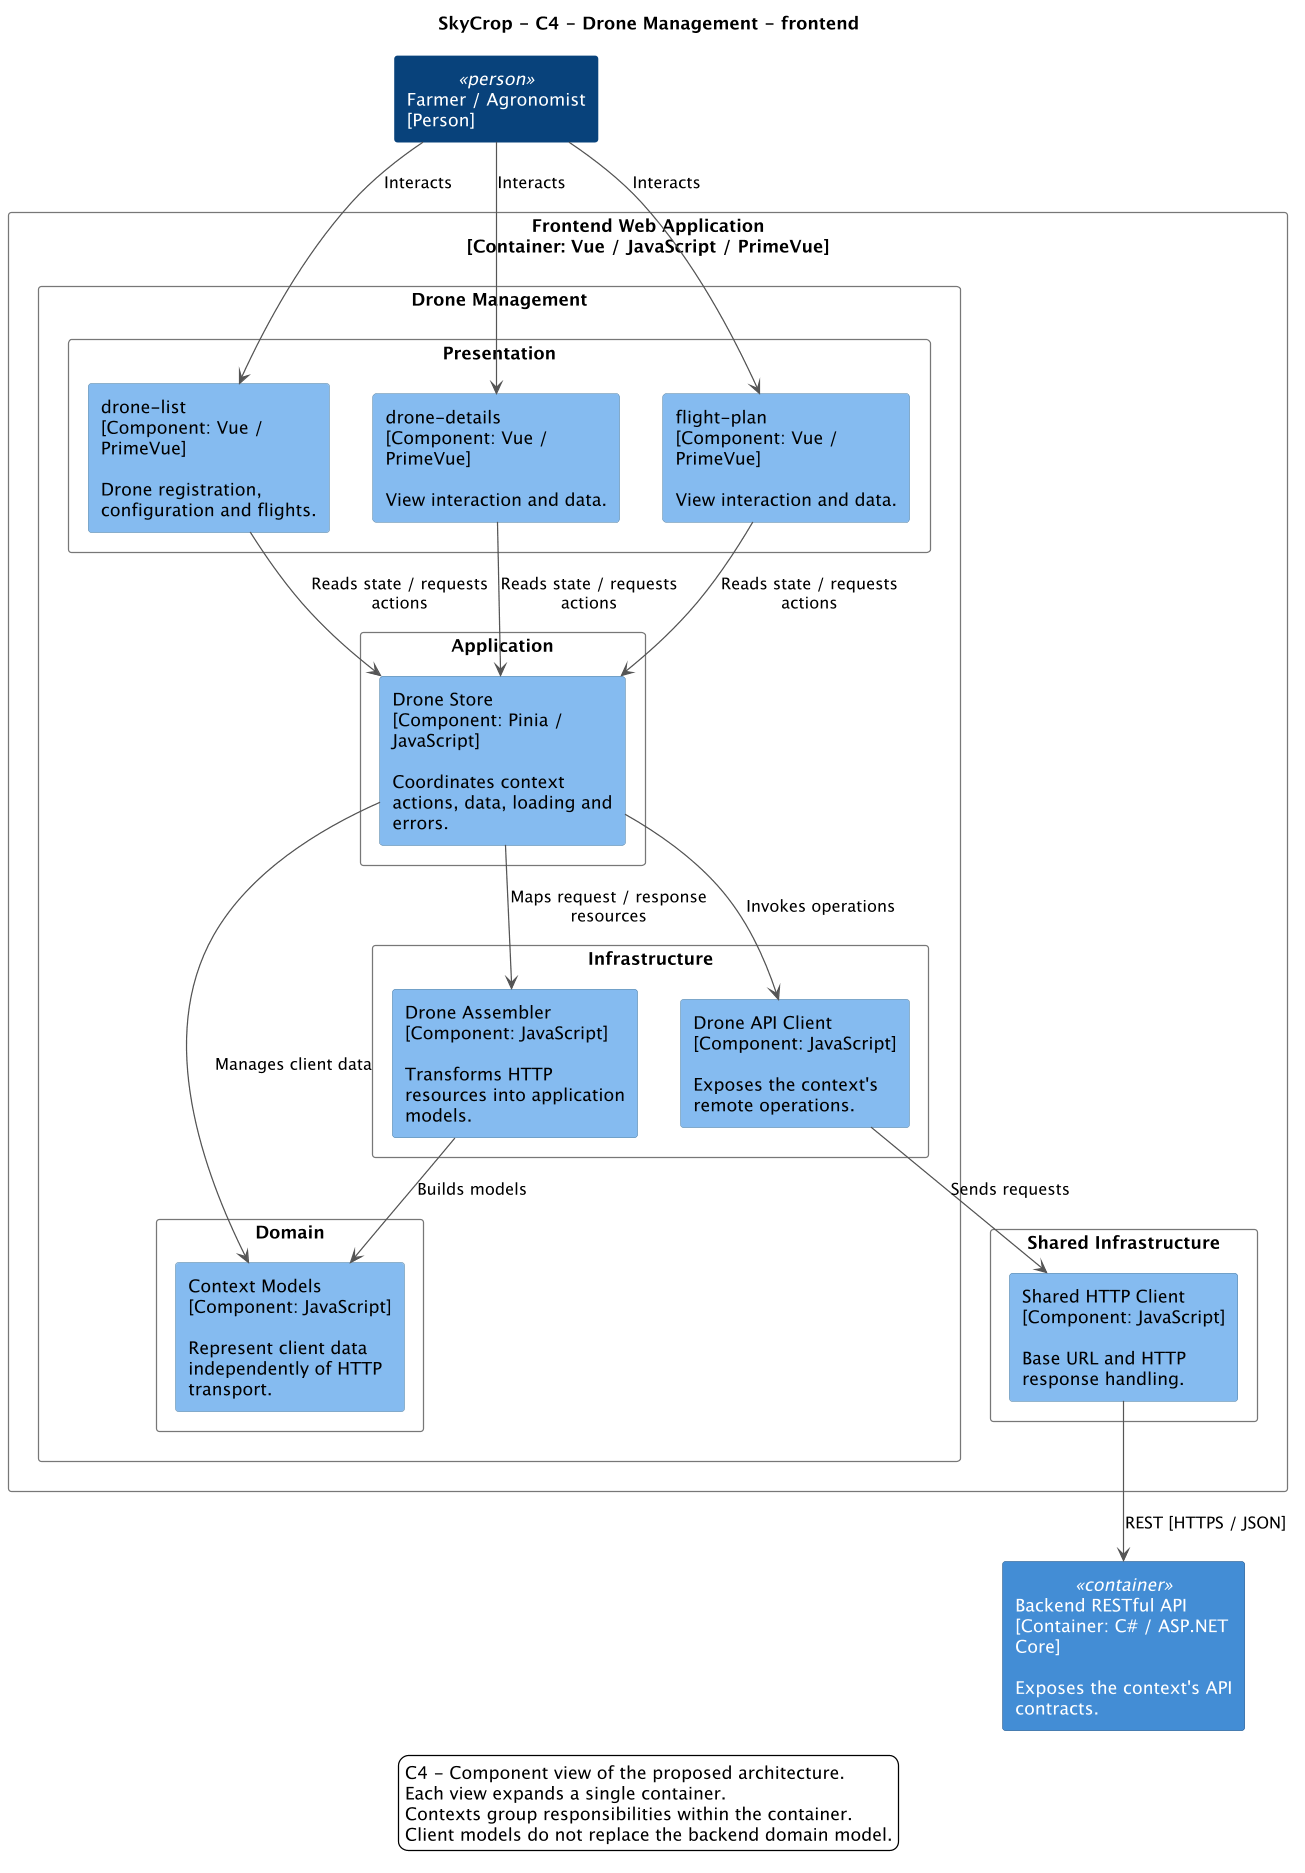

The diagram above was rendered by PlantUML. Its source (embedded in the PNG):
@startuml
' C4 palette: people, systems, containers, components and external systems.
skinparam monochrome false
skinparam backgroundColor #ffffff
skinparam actorStyle rectangle
skinparam actor {
  BackgroundColor #08427b
  BorderColor #08427b
  FontColor #ffffff
}
skinparam component {
  BackgroundColor #85bbf0
  BorderColor #5b8bb1
  FontColor #000000
  BackgroundColor<<container>> #438dd5
  BorderColor<<container>> #2e6295
  FontColor<<container>> #ffffff
  BackgroundColor<<external>> #999999
  BorderColor<<external>> #777777
  FontColor<<external>> #ffffff
  BackgroundColor<<system>> #1168bd
  BorderColor<<system>> #0b4884
  FontColor<<system>> #ffffff
}
skinparam database {
  BackgroundColor #438dd5
  BorderColor #2e6295
  FontColor #ffffff
}
skinparam rectangle {
  BackgroundColor<<person>> #08427b
  BorderColor<<person>> #08427b
  FontColor<<person>> #ffffff
  BackgroundColor #ffffff
  BorderColor #777777
  FontColor #000000
}
skinparam ArrowColor #555555
skinparam shadowing false
skinparam dpi 120
skinparam defaultFontName SansSerif
skinparam componentStyle rectangle
skinparam wrapWidth 180
skinparam nodesep 35
skinparam ranksep 45
top to bottom direction
title SkyCrop - C4 - Drone Management - frontend
rectangle "Farmer / Agronomist\n[Person]" as user <<person>>
rectangle "Frontend Web Application\n[Container: Vue / JavaScript / PrimeVue]" {
rectangle "Drone Management" {
rectangle "Presentation" {
component "drone-list\n[Component: Vue / PrimeVue]\n\nDrone registration, configuration and flights." as view0
component "drone-details\n[Component: Vue / PrimeVue]\n\nView interaction and data." as view1
component "flight-plan\n[Component: Vue / PrimeVue]\n\nView interaction and data." as view2
}
rectangle "Application" {
component "Drone Store\n[Component: Pinia / JavaScript]\n\nCoordinates context actions, data, loading and errors." as state
}
rectangle "Domain" {
component "Context Models\n[Component: JavaScript]\n\nRepresent client data independently of HTTP transport." as model
}
rectangle "Infrastructure" {
component "Drone API Client\n[Component: JavaScript]\n\nExposes the context's remote operations." as apiclient
component "Drone Assembler\n[Component: JavaScript]\n\nTransforms HTTP resources into application models." as assembler
}
}
rectangle "Shared Infrastructure" {
component "Shared HTTP Client\n[Component: JavaScript]\n\nBase URL and HTTP response handling." as http
}
}
component "Backend RESTful API\n[Container: C# / ASP.NET Core]\n\nExposes the context's API contracts." as api <<container>>
user --> view0 : Interacts
view0 --> state : Reads state / requests actions
user --> view1 : Interacts
view1 --> state : Reads state / requests actions
user --> view2 : Interacts
view2 --> state : Reads state / requests actions
state --> apiclient : Invokes operations
state --> model : Manages client data
assembler --> model : Builds models
state --> assembler : Maps request / response resources
apiclient --> http : Sends requests
http --> api : REST [HTTPS / JSON]
legend bottom
C4 - Component view of the proposed architecture.
Each view expands a single container.
Contexts group responsibilities within the container.
Client models do not replace the backend domain model.
endlegend
@enduml